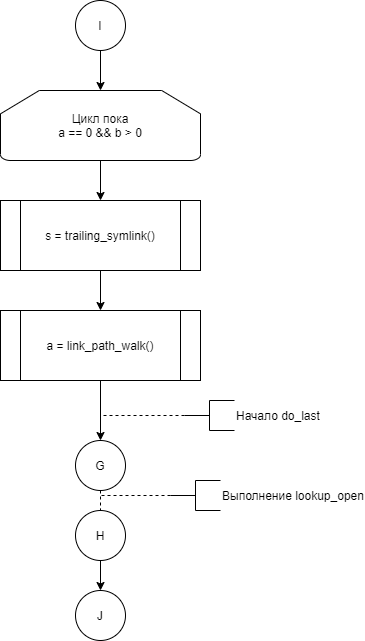

The diagram above was exported from draw.io. Its source (the exported page's mxGraphModel, read from the mxfile embedded in the PNG):
<mxGraphModel dx="581" dy="-5037" grid="1" gridSize="10" guides="1" tooltips="1" connect="1" arrows="1" fold="1" page="1" pageScale="1" pageWidth="827" pageHeight="1169" math="0" shadow="0">
  <root>
    <mxCell id="XQ_22dswBtsaQA1LQ6fo-0" />
    <mxCell id="XQ_22dswBtsaQA1LQ6fo-1" parent="XQ_22dswBtsaQA1LQ6fo-0" />
    <mxCell id="XQ_22dswBtsaQA1LQ6fo-2" style="edgeStyle=orthogonalEdgeStyle;rounded=0;orthogonalLoop=1;jettySize=auto;html=1;exitX=0.5;exitY=1;exitDx=0;exitDy=0;exitPerimeter=0;entryX=0.5;entryY=0;entryDx=0;entryDy=0;endArrow=classic;endFill=1;" edge="1" parent="XQ_22dswBtsaQA1LQ6fo-1" source="XQ_22dswBtsaQA1LQ6fo-3" target="XQ_22dswBtsaQA1LQ6fo-5">
      <mxGeometry relative="1" as="geometry" />
    </mxCell>
    <mxCell id="XQ_22dswBtsaQA1LQ6fo-3" value="Цикл пока&lt;br&gt;a == 0 &amp;amp;&amp;amp; b &amp;gt; 0" style="strokeWidth=1;html=1;shape=mxgraph.flowchart.loop_limit;whiteSpace=wrap;gradientColor=none;" vertex="1" parent="XQ_22dswBtsaQA1LQ6fo-1">
      <mxGeometry x="1124" y="6030" width="200" height="70" as="geometry" />
    </mxCell>
    <mxCell id="XQ_22dswBtsaQA1LQ6fo-4" style="edgeStyle=orthogonalEdgeStyle;rounded=0;orthogonalLoop=1;jettySize=auto;html=1;exitX=0.5;exitY=1;exitDx=0;exitDy=0;entryX=0.5;entryY=0;entryDx=0;entryDy=0;endArrow=classic;endFill=1;" edge="1" parent="XQ_22dswBtsaQA1LQ6fo-1" source="XQ_22dswBtsaQA1LQ6fo-5" target="XQ_22dswBtsaQA1LQ6fo-7">
      <mxGeometry relative="1" as="geometry" />
    </mxCell>
    <mxCell id="XQ_22dswBtsaQA1LQ6fo-5" value="s = trailing_symlink()" style="shape=process;whiteSpace=wrap;html=1;backgroundOutline=1;" vertex="1" parent="XQ_22dswBtsaQA1LQ6fo-1">
      <mxGeometry x="1124" y="6140" width="200" height="70" as="geometry" />
    </mxCell>
    <mxCell id="XQ_22dswBtsaQA1LQ6fo-6" style="edgeStyle=orthogonalEdgeStyle;rounded=0;orthogonalLoop=1;jettySize=auto;html=1;exitX=0.5;exitY=1;exitDx=0;exitDy=0;entryX=0.5;entryY=0;entryDx=0;entryDy=0;entryPerimeter=0;" edge="1" parent="XQ_22dswBtsaQA1LQ6fo-1" source="XQ_22dswBtsaQA1LQ6fo-7" target="XQ_22dswBtsaQA1LQ6fo-13">
      <mxGeometry relative="1" as="geometry" />
    </mxCell>
    <mxCell id="XQ_22dswBtsaQA1LQ6fo-7" value="a = link_path_walk()" style="shape=process;whiteSpace=wrap;html=1;backgroundOutline=1;" vertex="1" parent="XQ_22dswBtsaQA1LQ6fo-1">
      <mxGeometry x="1124" y="6250" width="200" height="70" as="geometry" />
    </mxCell>
    <mxCell id="XQ_22dswBtsaQA1LQ6fo-8" style="edgeStyle=orthogonalEdgeStyle;rounded=0;orthogonalLoop=1;jettySize=auto;html=1;exitX=0.5;exitY=1;exitDx=0;exitDy=0;exitPerimeter=0;entryX=0.5;entryY=0;entryDx=0;entryDy=0;entryPerimeter=0;" edge="1" parent="XQ_22dswBtsaQA1LQ6fo-1" source="XQ_22dswBtsaQA1LQ6fo-9" target="XQ_22dswBtsaQA1LQ6fo-3">
      <mxGeometry relative="1" as="geometry" />
    </mxCell>
    <mxCell id="XQ_22dswBtsaQA1LQ6fo-9" value="I" style="strokeWidth=1;html=1;shape=mxgraph.flowchart.start_2;whiteSpace=wrap;" vertex="1" parent="XQ_22dswBtsaQA1LQ6fo-1">
      <mxGeometry x="1199" y="5940" width="50" height="50" as="geometry" />
    </mxCell>
    <mxCell id="XQ_22dswBtsaQA1LQ6fo-10" style="edgeStyle=orthogonalEdgeStyle;rounded=0;orthogonalLoop=1;jettySize=auto;html=1;exitX=0;exitY=0.5;exitDx=0;exitDy=0;exitPerimeter=0;dashed=1;endArrow=none;endFill=0;" edge="1" parent="XQ_22dswBtsaQA1LQ6fo-1" source="XQ_22dswBtsaQA1LQ6fo-11">
      <mxGeometry relative="1" as="geometry">
        <mxPoint x="1225" y="6354.999999999999" as="targetPoint" />
      </mxGeometry>
    </mxCell>
    <mxCell id="XQ_22dswBtsaQA1LQ6fo-11" value="Начало do_last" style="strokeWidth=1;html=1;shape=mxgraph.flowchart.annotation_2;align=left;labelPosition=right;pointerEvents=1;gradientColor=none;" vertex="1" parent="XQ_22dswBtsaQA1LQ6fo-1">
      <mxGeometry x="1308" y="6340" width="50" height="30" as="geometry" />
    </mxCell>
    <mxCell id="XQ_22dswBtsaQA1LQ6fo-12" style="edgeStyle=orthogonalEdgeStyle;rounded=0;orthogonalLoop=1;jettySize=auto;html=1;exitX=0.5;exitY=1;exitDx=0;exitDy=0;exitPerimeter=0;entryX=0.5;entryY=0;entryDx=0;entryDy=0;entryPerimeter=0;dashed=1;endArrow=none;endFill=0;" edge="1" parent="XQ_22dswBtsaQA1LQ6fo-1" source="XQ_22dswBtsaQA1LQ6fo-13" target="XQ_22dswBtsaQA1LQ6fo-15">
      <mxGeometry relative="1" as="geometry" />
    </mxCell>
    <mxCell id="XQ_22dswBtsaQA1LQ6fo-13" value="G" style="strokeWidth=1;html=1;shape=mxgraph.flowchart.start_2;whiteSpace=wrap;" vertex="1" parent="XQ_22dswBtsaQA1LQ6fo-1">
      <mxGeometry x="1199" y="6380" width="50" height="50" as="geometry" />
    </mxCell>
    <mxCell id="XQ_22dswBtsaQA1LQ6fo-14" style="edgeStyle=orthogonalEdgeStyle;rounded=0;orthogonalLoop=1;jettySize=auto;html=1;exitX=0.5;exitY=1;exitDx=0;exitDy=0;exitPerimeter=0;entryX=0.5;entryY=0;entryDx=0;entryDy=0;entryPerimeter=0;" edge="1" parent="XQ_22dswBtsaQA1LQ6fo-1" source="XQ_22dswBtsaQA1LQ6fo-15" target="XQ_22dswBtsaQA1LQ6fo-18">
      <mxGeometry relative="1" as="geometry" />
    </mxCell>
    <mxCell id="XQ_22dswBtsaQA1LQ6fo-15" value="H" style="strokeWidth=1;html=1;shape=mxgraph.flowchart.start_2;whiteSpace=wrap;" vertex="1" parent="XQ_22dswBtsaQA1LQ6fo-1">
      <mxGeometry x="1199" y="6450" width="50" height="50" as="geometry" />
    </mxCell>
    <mxCell id="XQ_22dswBtsaQA1LQ6fo-16" style="edgeStyle=orthogonalEdgeStyle;rounded=0;orthogonalLoop=1;jettySize=auto;html=1;exitX=0;exitY=0.5;exitDx=0;exitDy=0;exitPerimeter=0;dashed=1;endArrow=none;endFill=0;" edge="1" parent="XQ_22dswBtsaQA1LQ6fo-1" source="XQ_22dswBtsaQA1LQ6fo-17">
      <mxGeometry relative="1" as="geometry">
        <mxPoint x="1225" y="6434.999999999999" as="targetPoint" />
      </mxGeometry>
    </mxCell>
    <mxCell id="XQ_22dswBtsaQA1LQ6fo-17" value="Выполнение lookup_open" style="strokeWidth=1;html=1;shape=mxgraph.flowchart.annotation_2;align=left;labelPosition=right;pointerEvents=1;gradientColor=none;" vertex="1" parent="XQ_22dswBtsaQA1LQ6fo-1">
      <mxGeometry x="1294" y="6420" width="50" height="30" as="geometry" />
    </mxCell>
    <mxCell id="XQ_22dswBtsaQA1LQ6fo-18" value="J" style="strokeWidth=1;html=1;shape=mxgraph.flowchart.start_2;whiteSpace=wrap;" vertex="1" parent="XQ_22dswBtsaQA1LQ6fo-1">
      <mxGeometry x="1199" y="6530" width="50" height="50" as="geometry" />
    </mxCell>
  </root>
</mxGraphModel>